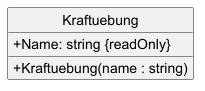

The diagram above was rendered by PlantUML. Its source (embedded in the PNG):
@startuml 
!include style.puml

class Kraftuebung 
{
+ Name: string {readOnly}
+ Kraftuebung(name : string)
}

@enduml